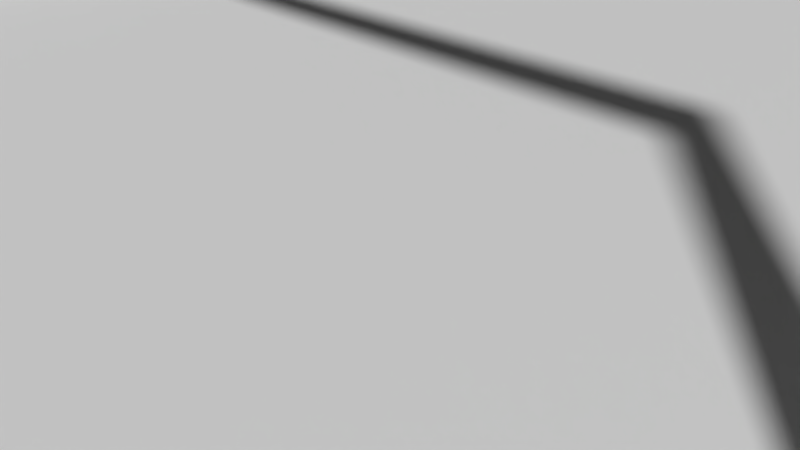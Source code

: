 # Source: carretera2.0.blend  (saved by Blender 2.78.0; exported with 4.5.12 LTS)
import bpy
from mathutils import Matrix  # noqa: F401  (used for matrix-valued properties, if any)

bpy.ops.wm.read_factory_settings(use_empty=True)
scene = bpy.context.scene
scene.name = 'Scene'

# ---- collections
col_collection_1 = bpy.data.collections.new('Collection 1'); scene.collection.children.link(col_collection_1)

# ---- materials (node trees are filled in below, after node groups)
mat_material_002 = bpy.data.materials.new('Material.002')
mat_material_002.alpha_threshold = 0.0
mat_material_002.use_transparent_shadow = False
mat_material_002.roughness = 0.5

# ---- material node trees

# ---- world
world_world = bpy.data.worlds.new('World'); scene.world = world_world
world_world.color = (0.05088, 0.05088, 0.05088)
world_world.use_sun_shadow = False
world_world.sun_shadow_jitter_overblur = 0.0
world_world.cycles.sampling_method = 'MANUAL'

# ---- cameras
cam_camera = bpy.data.cameras.new('Camera')
cam_camera.clip_end = 100.0
cam_camera.lens = 35.0
cam_camera.sensor_width = 32.0
cam_camera.sensor_height = 18.0
cam_camera.ortho_scale = 7.314
cam_camera.dof.focus_distance = 0.0
cam_camera.dof.aperture_fstop = 128.0

# ---- meshes
me_plane = bpy.data.meshes.new('Plane')
me_plane.from_pydata([(-29.58, 15.43, -1.665), (-6.515, 2.764, -1.665), (-29.58, 23.58, -1.665), (-6.515, 4.328, -1.665), (-25.51, 15.43, -1.665), (-25.51, 23.58, -1.665), (-30.42, 9.056, -1.665), (-6.785, 1.54, -1.665), (-26.35, 9.056, -1.665), (-32.89, -3.693, -1.665), (-7.576, -0.9091, -1.665), (-28.82, -3.693, -1.665), (-31.23, -11.89, -1.665), (-7.046, -2.482, -1.665), (-27.16, -11.89, -1.665), (-33.4, -18.25, -1.665), (-7.925, -4.46, -1.665), (-29.9, -20.27, -1.665), (-35.65, -23.04, -1.665), (-8.647, -5.38, -1.665), (-32.15, -25.06, -1.665), (-36.97, -28.56, -1.665), (-9.416, -6.432, -1.665), (-34.01, -30.42, -1.665), (-38.7, -35.29, -1.665), (-9.649, -7.189, -1.665), (-35.25, -35.87, -1.665), (-35.57, -45.13, -1.665), (-9.202, -7.923, -1.665), (-32.86, -42.92, -1.665), (-29.17, -49.85, -1.665), (-7.149, -8.828, -1.665), (-26.46, -47.63, -1.665), (-19.15, -53.04, -1.665), (-3.938, -9.442, -1.665), (-16.44, -50.83, -1.665), (-4.946, -53.48, -1.665), (-2.807, -9.366, -1.665), (-7.163, -50.78, -1.665), (4.059, -53.48, -1.665), (0.08029, -9.366, -1.665), (1.842, -50.78, -1.665), (11.89, -53.48, -1.665), (2.591, -9.366, -1.665), (9.673, -50.78, -1.665), (18.24, -48.54, -1.665), (3.431, -8.988, -1.665), (14.8, -47.91, -1.665), (19.86, -41.89, -1.665), (4.003, -8.01, -1.665), (15.24, -41.25, -1.665), (24.79, -36.37, -1.665), (6.1, -6.577, -1.665), (21.65, -34.84, -1.665), (30.27, -30.7, -1.665), (7.857, -5.487, -1.665), (27.13, -29.17, -1.665), (31.16, -21.67, -1.665), (7.954, -4.61, -1.665), (27.7, -22.2, -1.665), (30.94, 34.71, -1.665), (8.033, 5.908, -1.665), (27.68, 33.44, -1.665), (28.98, 43.91, -1.665), (7.405, 7.675, -1.665), (25.72, 42.64, -1.665), (24.08, 56.25, -1.665), (5.836, 10.04, -1.665), (20.83, 54.97, -1.665), (14.51, 66.58, -1.665), (3.534, 11.43, -1.665), (12.33, 63.84, -1.665), (4.528, 69.71, -1.665), (0.3335, 12.03, -1.665), (2.346, 66.97, -1.665), (-5.734, 69.93, -1.665), (-0.1968, 12.0, -1.665), (-3.944, 66.93, -1.665), (-18.07, 69.93, -1.665), (-4.151, 12.0, -1.665), (-16.28, 66.93, -1.665), (-22.91, 65.33, -1.665), (-4.968, 11.54, -1.665), (-20.04, 63.33, -1.665), (-27.22, 58.28, -1.665), (-6.348, 10.19, -1.665), (-24.35, 56.29, -1.665), (-28.63, 48.49, -1.665), (-6.396, 9.084, -1.665), (-25.14, 48.35, -1.665), (-6.515, 2.764, 0.6846), (-29.58, 15.43, 0.6846), (-29.58, 23.58, 0.6846), (-6.515, 4.328, 0.6846), (-30.42, 9.056, 0.6846), (-6.785, 1.54, 0.6846), (-32.89, -3.693, 0.6846), (-7.576, -0.9091, 0.6846), (-31.23, -11.89, 0.6846), (-7.046, -2.482, 0.6846), (-33.4, -18.25, 0.6846), (-7.925, -4.46, 0.6846), (-35.65, -23.04, 0.6846), (-8.647, -5.38, 0.6846), (-36.97, -28.56, 0.6846), (-9.416, -6.432, 0.6846), (-38.7, -35.29, 0.6846), (-9.649, -7.189, 0.6846), (-35.57, -45.13, 0.6846), (-9.202, -7.923, 0.6846), (-29.17, -49.85, 0.6846), (-7.149, -8.828, 0.6846), (-19.15, -53.04, 0.6846), (-3.938, -9.442, 0.6846), (-4.946, -53.48, 0.6846), (-2.807, -9.366, 0.6846), (4.059, -53.48, 0.6846), (0.08029, -9.366, 0.6846), (11.89, -53.48, 0.6846), (2.591, -9.366, 0.6846), (18.24, -48.54, 0.6846), (3.431, -8.988, 0.6846), (19.86, -41.89, 0.6846), (4.003, -8.01, 0.6846), (24.79, -36.37, 0.6846), (6.1, -6.577, 0.6846), (30.27, -30.7, 0.6846), (7.857, -5.487, 0.6846), (31.16, -21.67, 0.6846), (7.954, -4.61, 0.6846), (30.94, 34.71, 0.6846), (8.033, 5.908, 0.6846), (28.98, 43.91, 0.6846), (7.405, 7.675, 0.6846), (24.08, 56.25, 0.6846), (5.836, 10.04, 0.6846), (14.51, 66.58, 0.6846), (3.534, 11.43, 0.6846), (4.528, 69.71, 0.6846), (0.3335, 12.03, 0.6846), (-5.734, 69.93, 0.6846), (-0.1968, 12.0, 0.6846), (-18.07, 69.93, 0.6846), (-4.151, 12.0, 0.6846), (-22.91, 65.33, 0.6846), (-4.968, 11.54, 0.6846), (-27.22, 58.28, 0.6846), (-6.348, 10.19, 0.6846), (-28.63, 48.49, 0.6846), (-6.396, 9.084, 0.6846), (27.69, -1.548, -1.665), (31.08, -1.548, -1.665), (7.983, -0.497, -1.665), (31.08, -1.548, 0.6846), (7.983, -0.497, 0.6846), (27.69, -2.212, -1.665), (7.982, -0.6246, -1.665), (7.982, -0.6246, 0.6846), (31.08, -2.212, -1.665), (31.08, -2.212, 0.6846), (7.823, -0.497, -1.665), (7.823, -0.497, 0.6846), (7.822, -0.6246, -1.665), (7.822, -0.6246, 0.6846), (31.53, -2.212, -1.665), (31.53, -1.548, -1.665), (31.53, -2.212, 0.6846), (31.53, -1.548, 0.6846), (31.08, -2.212, 0.6846), (31.08, -1.548, 0.6846), (7.983, -0.497, 0.6846), (7.982, -0.6246, 0.6846), (7.823, -0.497, 0.6846), (7.822, -0.6246, 0.6846), (31.53, -2.212, 0.6846), (31.53, -1.548, 0.6846), (31.08, -2.212, 6.832), (31.08, -1.548, 6.832), (7.983, -0.497, 6.832), (7.982, -0.6246, 6.832), (7.823, -0.497, 6.832), (7.822, -0.6246, 6.832), (31.53, -2.212, 6.832), (31.53, -1.548, 6.832), (31.08, -2.212, 7.472), (31.08, -1.548, 7.472), (7.983, -0.497, 7.472), (7.982, -0.6246, 7.472), (7.823, -0.497, 7.472), (7.822, -0.6246, 7.472), (31.53, -2.212, 7.472), (31.53, -1.548, 7.472)], [], [(4, 1, 3, 5), (0, 4, 5, 2), (4, 0, 6, 8), (1, 4, 8, 7), (8, 6, 9, 11), (7, 8, 11, 10), (11, 9, 12, 14), (10, 11, 14, 13), (14, 12, 15, 17), (13, 14, 17, 16), (17, 15, 18, 20), (16, 17, 20, 19), (20, 18, 21, 23), (19, 20, 23, 22), (23, 21, 24, 26), (22, 23, 26, 25), (26, 24, 27, 29), (25, 26, 29, 28), (29, 27, 30, 32), (28, 29, 32, 31), (32, 30, 33, 35), (31, 32, 35, 34), (35, 33, 36, 38), (34, 35, 38, 37), (38, 36, 39, 41), (37, 38, 41, 40), (41, 39, 42, 44), (40, 41, 44, 43), (44, 42, 45, 47), (43, 44, 47, 46), (47, 45, 48, 50), (46, 47, 50, 49), (50, 48, 51, 53), (49, 50, 53, 52), (53, 51, 54, 56), (52, 53, 56, 55), (56, 54, 57, 59), (55, 56, 59, 58), (150, 151, 60, 62), (152, 150, 62, 61), (62, 60, 63, 65), (61, 62, 65, 64), (65, 63, 66, 68), (64, 65, 68, 67), (68, 66, 69, 71), (67, 68, 71, 70), (71, 69, 72, 74), (70, 71, 74, 73), (74, 72, 75, 77), (73, 74, 77, 76), (77, 75, 78, 80), (76, 77, 80, 79), (80, 78, 81, 83), (79, 80, 83, 82), (83, 81, 84, 86), (82, 83, 86, 85), (86, 84, 87, 89), (85, 86, 89, 88), (89, 87, 2, 5), (88, 89, 5, 3), (3, 1, 90, 93), (46, 49, 123, 121), (33, 30, 110, 112), (31, 34, 113, 111), (18, 15, 100, 102), (81, 78, 142, 144), (16, 19, 103, 101), (79, 82, 145, 143), (66, 63, 132, 134), (64, 67, 135, 133), (51, 48, 122, 124), (49, 52, 125, 123), (36, 33, 112, 114), (34, 37, 115, 113), (21, 18, 102, 104), (84, 81, 144, 146), (19, 22, 105, 103), (82, 85, 147, 145), (6, 0, 91, 94), (69, 66, 134, 136), (1, 7, 95, 90), (67, 70, 137, 135), (54, 51, 124, 126), (52, 55, 127, 125), (39, 36, 114, 116), (37, 40, 117, 115), (24, 21, 104, 106), (87, 84, 146, 148), (22, 25, 107, 105), (85, 88, 149, 147), (9, 6, 94, 96), (72, 69, 136, 138), (7, 10, 97, 95), (70, 73, 139, 137), (57, 54, 126, 128), (55, 58, 129, 127), (42, 39, 116, 118), (40, 43, 119, 117), (27, 24, 106, 108), (88, 3, 93, 149), (25, 28, 109, 107), (12, 9, 96, 98), (75, 72, 138, 140), (2, 87, 148, 92), (10, 13, 99, 97), (73, 76, 141, 139), (158, 57, 128, 159), (152, 61, 131, 154), (45, 42, 118, 120), (43, 46, 121, 119), (30, 27, 108, 110), (28, 31, 111, 109), (15, 12, 98, 100), (78, 75, 140, 142), (13, 16, 101, 99), (76, 79, 143, 141), (0, 2, 92, 91), (63, 60, 130, 132), (61, 64, 133, 131), (48, 45, 120, 122), (157, 163, 173, 171), (60, 151, 153, 130), (156, 155, 150, 152), (155, 158, 151, 150), (59, 57, 158, 155), (58, 59, 155, 156), (58, 156, 157, 129), (153, 151, 165, 167), (162, 160, 161, 163), (152, 154, 161, 160), (157, 156, 162, 163), (156, 152, 160, 162), (165, 164, 166, 167), (158, 159, 166, 164), (154, 157, 171, 170), (151, 158, 164, 165), (175, 174, 182, 183), (174, 168, 176, 182), (153, 167, 175, 169), (163, 161, 172, 173), (167, 166, 174, 175), (159, 153, 169, 168), (161, 154, 170, 172), (166, 159, 168, 174), (176, 177, 178, 179), (181, 180, 188, 189), (171, 173, 181, 179), (170, 171, 179, 178), (169, 175, 183, 177), (172, 170, 178, 180), (173, 172, 180, 181), (168, 169, 177, 176), (186, 187, 189, 188), (184, 185, 191, 190), (182, 176, 184, 190), (183, 182, 190, 191), (179, 181, 189, 187), (177, 183, 191, 185), (180, 178, 186, 188), (185, 184, 187, 186), (184, 176, 179, 187), (177, 185, 186, 178)])
_uv = me_plane.uv_layers.new(name='UVMap')
_uv.uv.foreach_set('vector', [0.702, 0.4609, 0.6554, 0.457, 0.6666, 0.3922, 0.7132, 0.396, 0.7487, 0.4648, 0.702, 0.4609, 0.7132, 0.396, 0.7599, 0.3999, 0.702, 0.4609, 0.7487, 0.4648, 0.7495, 0.5164, 0.7029, 0.5125, 0.6554, 0.457, 0.702, 0.4609, 0.7029, 0.5125, 0.6563, 0.5086, 0.7029, 0.5125, 0.7495, 0.5164, 0.7602, 0.6202, 0.7136, 0.6163, 0.6563, 0.5086, 0.7029, 0.5125, 0.7136, 0.6163, 0.667, 0.6124, 0.7136, 0.6163, 0.7602, 0.6202, 0.73, 0.6839, 0.6834, 0.68, 0.667, 0.6124, 0.7136, 0.6163, 0.6834, 0.68, 0.6368, 0.6761, 0.6834, 0.68, 0.73, 0.6839, 0.7461, 0.7366, 0.7033, 0.7494, 0.6368, 0.6761, 0.6834, 0.68, 0.7033, 0.7494, 0.654, 0.7607, 0.7033, 0.7494, 0.7461, 0.7366, 0.7653, 0.7769, 0.7224, 0.7897, 0.654, 0.7607, 0.7033, 0.7494, 0.7224, 0.7897, 0.6732, 0.801, 0.7224, 0.7897, 0.7653, 0.7769, 0.7728, 0.8221, 0.7363, 0.8341, 0.6732, 0.801, 0.7224, 0.7897, 0.7363, 0.8341, 0.6931, 0.8469, 0.7363, 0.8341, 0.7728, 0.8221, 0.7833, 0.8774, 0.743, 0.8787, 0.6931, 0.8469, 0.7363, 0.8341, 0.743, 0.8787, 0.696, 0.879, 0.743, 0.8787, 0.7833, 0.8774, 0.7339, 0.9527, 0.706, 0.9325, 0.696, 0.879, 0.743, 0.8787, 0.706, 0.9325, 0.6748, 0.9081, 0.706, 0.9325, 0.7339, 0.9527, 0.6541, 0.9841, 0.6262, 0.9639, 0.6748, 0.9081, 0.706, 0.9325, 0.6262, 0.9639, 0.595, 0.9395, 0.6262, 0.9639, 0.6541, 0.9841, 0.5351, 1.0, 0.5071, 0.9798, 0.595, 0.9395, 0.6262, 0.9639, 0.5071, 0.9798, 0.4759, 0.9553, 0.5071, 0.9798, 0.5351, 1.0, 0.3718, 0.9899, 0.401, 0.9705, 0.4759, 0.9553, 0.5071, 0.9798, 0.401, 0.9705, 0.4361, 0.9488, 0.401, 0.9705, 0.3718, 0.9899, 0.2688, 0.9813, 0.2979, 0.9619, 0.4361, 0.9488, 0.401, 0.9705, 0.2979, 0.9619, 0.333, 0.9402, 0.2979, 0.9619, 0.2688, 0.9813, 0.1791, 0.9738, 0.2082, 0.9544, 0.333, 0.9402, 0.2979, 0.9619, 0.2082, 0.9544, 0.2433, 0.9327, 0.2082, 0.9544, 0.1791, 0.9738, 0.1132, 0.9284, 0.1535, 0.9266, 0.2433, 0.9327, 0.2082, 0.9544, 0.1535, 0.9266, 0.216, 0.9145, 0.1535, 0.9266, 0.1132, 0.9284, 0.1038, 0.8738, 0.1576, 0.8732, 0.216, 0.9145, 0.1535, 0.9266, 0.1576, 0.8732, 0.2026, 0.8722, 0.1576, 0.8732, 0.1038, 0.8738, 0.05494, 0.8252, 0.09306, 0.8161, 0.2026, 0.8722, 0.1576, 0.8732, 0.09306, 0.8161, 0.138, 0.8066, 0.09306, 0.8161, 0.05494, 0.8252, 0.0, 0.7748, 0.03813, 0.7656, 0.138, 0.8066, 0.09306, 0.8161, 0.03813, 0.7656, 0.08309, 0.7561, 0.03813, 0.7656, 0.0, 0.7748, 0.002269, 0.7021, 0.04115, 0.7096, 0.08309, 0.7561, 0.03813, 0.7656, 0.04115, 0.7096, 0.08591, 0.7195, 0.06966, 0.5452, 0.03092, 0.5419, 0.08242, 0.2534, 0.118, 0.2667, 0.1143, 0.5489, 0.06966, 0.5452, 0.118, 0.2667, 0.1584, 0.2832, 0.118, 0.2667, 0.08242, 0.2534, 0.1175, 0.182, 0.153, 0.1953, 0.1584, 0.2832, 0.118, 0.2667, 0.153, 0.1953, 0.1935, 0.2119, 0.153, 0.1953, 0.1175, 0.182, 0.1905, 0.08847, 0.226, 0.1018, 0.1935, 0.2119, 0.153, 0.1953, 0.226, 0.1018, 0.2665, 0.1183, 0.226, 0.1018, 0.1905, 0.08847, 0.3143, 0.01538, 0.3355, 0.03925, 0.2665, 0.1183, 0.226, 0.1018, 0.3355, 0.03925, 0.3586, 0.06769, 0.3355, 0.03925, 0.3143, 0.01538, 0.4329, 0.0, 0.4541, 0.02387, 0.3586, 0.06769, 0.3355, 0.03925, 0.4541, 0.02387, 0.4773, 0.0523, 0.4541, 0.02387, 0.4329, 0.0, 0.5507, 0.008024, 0.5261, 0.03024, 0.4773, 0.0523, 0.4541, 0.02387, 0.5261, 0.03024, 0.4959, 0.05532, 0.5261, 0.03024, 0.5507, 0.008024, 0.6919, 0.01983, 0.6672, 0.04204, 0.4959, 0.05532, 0.5261, 0.03024, 0.6672, 0.04204, 0.6371, 0.06713, 0.6672, 0.04204, 0.6919, 0.01983, 0.741, 0.06112, 0.7054, 0.07427, 0.6371, 0.06713, 0.6672, 0.04204, 0.7054, 0.07427, 0.663, 0.08845, 0.7054, 0.07427, 0.741, 0.06112, 0.7806, 0.1214, 0.745, 0.1345, 0.663, 0.08845, 0.7054, 0.07427, 0.745, 0.1345, 0.7027, 0.1487, 0.745, 0.1345, 0.7806, 0.1214, 0.7833, 0.2007, 0.7431, 0.1985, 0.7027, 0.1487, 0.745, 0.1345, 0.7431, 0.1985, 0.6964, 0.1947, 0.7431, 0.1985, 0.7833, 0.2007, 0.7599, 0.3999, 0.7132, 0.396, 0.6964, 0.1947, 0.7431, 0.1985, 0.7132, 0.396, 0.6666, 0.3922, 0.8375, 0.3233, 0.8375, 0.3885, 0.8104, 0.3885, 0.8104, 0.3233, 0.9729, 0.0, 0.9729, 0.04178, 0.9458, 0.04178, 0.9458, 0.0, 0.9187, 0.2983, 0.9187, 0.3795, 0.8917, 0.3795, 0.8917, 0.2983, 0.9458, 0.6214, 0.9458, 0.5402, 0.9729, 0.5402, 0.9729, 0.6214, 0.8104, 0.1766, 0.8104, 0.2163, 0.7833, 0.2163, 0.7833, 0.1766, 0.8104, 0.8909, 0.8104, 0.9306, 0.7833, 0.9306, 0.7833, 0.8909, 0.8375, 0.6918, 0.8375, 0.7313, 0.8104, 0.7313, 0.8104, 0.6918, 0.8375, 0.0, 0.8375, 0.02027, 0.8104, 0.02027, 0.8104, 3.059e-08, 0.8375, 0.459, 0.8375, 0.3628, 0.8646, 0.3628, 0.8646, 0.459, 0.8917, 0.3392, 0.8917, 0.4349, 0.8646, 0.4349, 0.8646, 0.3392, 0.9187, 0.1007, 0.9187, 0.05409, 0.9458, 0.05409, 0.9458, 0.1007, 0.9729, 0.04178, 0.9729, 0.1053, 0.9458, 0.1053, 0.9458, 0.04178, 0.9187, 0.1843, 0.9187, 0.2983, 0.8917, 0.2983, 0.8917, 0.1843, 0.9458, 0.5402, 0.9458, 0.512, 0.9729, 0.512, 0.9729, 0.5402, 0.8104, 0.1317, 0.8104, 0.1766, 0.7833, 0.1766, 0.7833, 0.1317, 0.8104, 0.832, 0.8104, 0.8909, 0.7833, 0.8909, 0.7833, 0.832, 0.8375, 0.7313, 0.8375, 0.7763, 0.8104, 0.7763, 0.8104, 0.7313, 0.8375, 0.02027, 0.8375, 0.07885, 0.8104, 0.07885, 0.8104, 0.02027, 0.8104, 0.4364, 0.8104, 0.4879, 0.7833, 0.4879, 0.7833, 0.4364, 0.9729, 0.07978, 0.9729, 3.824e-09, 1.0, 0.0, 1.0, 0.07978, 0.8375, 0.3885, 0.8375, 0.44, 0.8104, 0.44, 0.8104, 0.3885, 0.9458, 0.3773, 0.9458, 0.437, 0.9187, 0.437, 0.9187, 0.3773, 0.9187, 0.1489, 0.9187, 0.1007, 0.9458, 0.1007, 0.9458, 0.1489, 0.9729, 0.1053, 0.9729, 0.154, 0.9458, 0.154, 0.9458, 0.1053, 0.9187, 0.1121, 0.9187, 0.1843, 0.8917, 0.1843, 0.8917, 0.1121, 0.9458, 0.512, 0.9458, 0.4399, 0.9729, 0.4399, 0.9729, 0.512, 0.8104, 0.07687, 0.8104, 0.1317, 0.7833, 0.1317, 0.7833, 0.07687, 0.8104, 0.7528, 0.8104, 0.832, 0.7833, 0.832, 0.7833, 0.7528, 0.8375, 0.7763, 0.8375, 0.8082, 0.8104, 0.8082, 0.8104, 0.7763, 0.8375, 0.07885, 0.8375, 0.125, 0.8104, 0.125, 0.8104, 0.07885, 0.8104, 0.333, 0.8104, 0.4364, 0.7833, 0.4364, 0.7833, 0.333, 0.9729, 0.1607, 0.9729, 0.07978, 1.0, 0.07978, 1.0, 0.1607, 0.8375, 0.44, 0.8375, 0.5433, 0.8104, 0.5433, 0.8104, 0.44, 0.9458, 0.437, 0.9458, 0.518, 0.9187, 0.518, 0.9187, 0.437, 0.9187, 0.2216, 0.9187, 0.1489, 0.9458, 0.1489, 0.9458, 0.2216, 0.9729, 0.154, 0.9729, 0.1907, 0.9458, 0.1907, 0.9458, 0.154, 0.9187, 0.04938, 0.9187, 0.1121, 0.8917, 0.1121, 0.8917, 0.04938, 0.9458, 0.4399, 0.9458, 0.3771, 0.9729, 0.3771, 0.9729, 0.4399, 0.8104, 0.0, 0.8104, 0.07687, 0.7833, 0.07687, 0.7833, 0.0, 0.8375, 0.125, 0.8375, 0.3233, 0.8104, 0.3233, 0.8104, 0.125, 0.8375, 0.8082, 0.8375, 0.8381, 0.8104, 0.8381, 0.8104, 0.8082, 0.8104, 0.2685, 0.8104, 0.333, 0.7833, 0.333, 0.7833, 0.2685, 0.9729, 0.243, 0.9729, 0.1607, 1.0, 0.1607, 1.0, 0.243, 0.8104, 0.553, 0.8104, 0.7528, 0.7833, 0.7528, 0.7833, 0.553, 0.8375, 0.5433, 0.8375, 0.608, 0.8104, 0.608, 0.8104, 0.5433, 0.9458, 0.518, 0.9458, 0.5312, 0.9187, 0.5312, 0.9187, 0.518, 0.9187, 0.3773, 0.9187, 0.2216, 0.9458, 0.2216, 0.9458, 0.3773, 0.8917, 0.0, 0.8917, 0.2668, 0.8646, 0.2668, 0.8646, 0.0, 0.9187, 0.0, 0.9187, 0.04938, 0.8917, 0.04938, 0.8917, 3.824e-09, 0.9458, 0.3771, 0.9458, 0.3567, 0.9729, 0.3567, 0.9729, 0.3771, 0.9187, 0.3795, 0.9187, 0.4322, 0.8917, 0.4322, 0.8917, 0.3795, 0.9458, 0.6741, 0.9458, 0.6214, 0.9729, 0.6214, 0.9729, 0.6741, 0.8104, 0.2163, 0.8104, 0.2685, 0.7833, 0.2685, 0.7833, 0.2163, 0.9729, 0.3419, 0.9729, 0.243, 1.0, 0.243, 1.0, 0.3419, 0.8375, 0.608, 0.8375, 0.6918, 0.8104, 0.6918, 0.8104, 0.608, 0.9458, 0.5312, 0.9458, 0.63, 0.9187, 0.63, 0.9187, 0.5312, 0.8104, 0.4879, 0.8104, 0.553, 0.7833, 0.553, 0.7833, 0.4879, 0.8375, 0.3628, 0.8375, 0.2901, 0.8646, 0.2901, 0.8646, 0.3628, 0.8917, 0.2668, 0.8917, 0.3392, 0.8646, 0.3392, 0.8646, 0.2668, 0.9187, 0.05409, 0.9187, 0.0, 0.9458, 3.059e-08, 0.9458, 0.05409, 0.0, 0.0, 0.0, 0.0, 0.0, 0.0, 0.0, 0.0, 0.8375, 0.2901, 0.8375, 0.0, 0.8646, 0.0, 0.8646, 0.2901, 0.1134, 0.5542, 0.06874, 0.5505, 0.06966, 0.5452, 0.1143, 0.5489, 0.06874, 0.5505, 0.02997, 0.5472, 0.03092, 0.5419, 0.06966, 0.5452, 0.04115, 0.7096, 0.002269, 0.7021, 0.02997, 0.5472, 0.06874, 0.5505, 0.08591, 0.7195, 0.04115, 0.7096, 0.06874, 0.5505, 0.1134, 0.5542, 0.9729, 0.1907, 0.9729, 0.3567, 0.9458, 0.3567, 0.9458, 0.1907, 0.8909, 0.4349, 0.8909, 0.4538, 0.8856, 0.4538, 0.8856, 0.4349, 0.8799, 0.4538, 0.8722, 0.4538, 0.8722, 0.4349, 0.8799, 0.4349, 0.8856, 0.4349, 0.8856, 0.4538, 0.8799, 0.4538, 0.8799, 0.4349, 0.8891, 0.5911, 0.8891, 0.61, 0.8834, 0.61, 0.8834, 0.5911, 0.1134, 0.5542, 0.1143, 0.5489, 0.1201, 0.5494, 0.1192, 0.5547, 0.8646, 0.4349, 0.8722, 0.4349, 0.8722, 0.4538, 0.8646, 0.4538, 0.8891, 0.61, 0.8891, 0.5911, 0.8944, 0.5911, 0.8944, 0.61, 0.0, 0.0, 0.0, 0.0, 0.0, 0.0, 0.0, 0.0, 0.03092, 0.5419, 0.02997, 0.5472, 0.02477, 0.5468, 0.02572, 0.5415, 0.8528, 0.5911, 0.8604, 0.5911, 0.8604, 0.6404, 0.8528, 0.6404, 0.8375, 0.5251, 0.8375, 0.5215, 0.9084, 0.5215, 0.9084, 0.5251, 0.0, 0.0, 0.0, 0.0, 0.0, 0.0, 0.0, 0.0, 0.0, 0.0, 0.0, 0.0, 0.0, 0.0, 0.0, 0.0, 0.0, 0.0, 0.0, 0.0, 0.0, 0.0, 0.0, 0.0, 0.0, 0.0, 0.0, 0.0, 0.0, 0.0, 0.0, 0.0, 0.0, 0.0, 0.0, 0.0, 0.0, 0.0, 0.0, 0.0, 0.0, 0.0, 0.0, 0.0, 0.0, 0.0, 0.0, 0.0, 0.8451, 0.5911, 0.8528, 0.5912, 0.8528, 0.6496, 0.8451, 0.6496, 0.8604, 0.6404, 0.8681, 0.6404, 0.8681, 0.6456, 0.8604, 0.6456, 0.8375, 0.463, 0.8375, 0.459, 0.9084, 0.459, 0.9084, 0.463, 0.8757, 0.6404, 0.8681, 0.6404, 0.8681, 0.5911, 0.8757, 0.5911, 0.8375, 0.5287, 0.8375, 0.5251, 0.9084, 0.5251, 0.9084, 0.5287, 0.8375, 0.5911, 0.8375, 0.5871, 0.9084, 0.5871, 0.9084, 0.5911, 0.8604, 0.5911, 0.8681, 0.5911, 0.8681, 0.6404, 0.8604, 0.6404, 0.8757, 0.5911, 0.8834, 0.5911, 0.8834, 0.6404, 0.8757, 0.6404, 0.8375, 0.6532, 0.8451, 0.6532, 0.8451, 0.6573, 0.8375, 0.6572, 0.8451, 0.5948, 0.8375, 0.5948, 0.8375, 0.5912, 0.8451, 0.5911, 0.9084, 0.5251, 0.9084, 0.5215, 0.9157, 0.5215, 0.9157, 0.5251, 0.8528, 0.6404, 0.8604, 0.6404, 0.8604, 0.6456, 0.8528, 0.6456, 0.9084, 0.463, 0.9084, 0.459, 0.9157, 0.459, 0.9157, 0.463, 0.9084, 0.5287, 0.9084, 0.5251, 0.9157, 0.5251, 0.9157, 0.5287, 0.9084, 0.5911, 0.9084, 0.5871, 0.9157, 0.5871, 0.9157, 0.5911, 0.8375, 0.5948, 0.8451, 0.5948, 0.8451, 0.6532, 0.8375, 0.6532, 0.9157, 0.5215, 0.9084, 0.5215, 0.9084, 0.463, 0.9157, 0.463, 0.9084, 0.5287, 0.9157, 0.5287, 0.9157, 0.5871, 0.9084, 0.5871])
me_plane.use_remesh_preserve_volume = False
me_plane.use_remesh_preserve_attributes = False
me_plane.use_mirror_vertex_groups = False
me_plane.update()

# ---- curves / text
cu_nurbspath_004 = bpy.data.curves.new('NurbsPath.004', 'CURVE')
cu_nurbspath_004.dimensions = '3D'
_sp = cu_nurbspath_004.splines.new('NURBS'); _sp.points.add(0)
_sp.points.foreach_set('co', [0.0, 0.0, 0.0, 1.0])
_sp.order_u = 2
_sp.order_v = 0
_sp.use_endpoint_u = True
cu_nurbspath_004.use_path = True
cu_nurbspath_004.use_path_clamp = True
cu_nurbspath_004.bevel_resolution = 0
cu_nurbspath_004.fill_mode = 'HALF'
cu_nurbspath_001 = bpy.data.curves.new('NurbsPath.001', 'CURVE')
cu_nurbspath_001.dimensions = '3D'
_sp = cu_nurbspath_001.splines.new('NURBS'); _sp.points.add(3)
_sp.points.foreach_set('co', [1.907e-06, -28.72, 0.0, 1.0, 0.0, -13.51, 0.0, 1.0, 0.0, 10.79, 0.0, 1.0, -1.907e-06, 31.44, 0.0, 1.0])
_sp.order_v = 0
_sp.use_endpoint_u = True
cu_nurbspath_001.use_path = True
cu_nurbspath_001.use_path_clamp = True
cu_nurbspath_001.bevel_resolution = 0
cu_nurbspath_001.fill_mode = 'HALF'
cu_nurbspath = bpy.data.curves.new('NurbsPath', 'CURVE')
cu_nurbspath.dimensions = '2D'
_sp = cu_nurbspath.splines.new('NURBS'); _sp.points.add(19)
_sp.points.foreach_set('co', [1.158, 0.1254, 0.0, 1.0, 1.158, 1.125, 0.0, 1.0, 1.158, 2.125, 0.0, 1.0, 1.158, 3.125, 0.0, 1.0, 1.158, 72.84, 0.0, 1.0, -3.283, 95.59, 0.0, 1.0, -16.12, 130.0, 0.0, 1.0, -29.76, 145.1, 0.0, 1.0, -42.31, 154.3, 0.0, 1.0, -72.95, 163.5, 0.0, 1.0, -92.04, 163.5, 0.0, 1.0, -119.3, 163.5, 0.0, 1.0, -136.1, 148.2, 0.0, 1.0, -142.8, 123.2, 0.0, 1.0, -146.0, 13.07, 0.0, 1.0, -154.6, -20.6, 0.0, 1.0, -149.3, -56.37, 0.0, 1.0, -161.1, -91.91, 0.0, 1.0, -169.4, -116.2, 0.0, 1.0, -165.8, -142.2, 0.0, 1.0])
_sp.order_u = 5
_sp.order_v = 0
_sp.use_endpoint_u = True
_sp = cu_nurbspath.splines.new('NURBS'); _sp.points.add(8)
_sp.points.foreach_set('co', [0.9461, -15.37, 0.0, 1.0, 0.9461, -100.4, 0.0, 1.0, -27.98, -128.6, 0.0, 1.0, -32.64, -145.9, 0.0, 1.0, -44.46, -157.9, 0.0, 1.0, -64.51, -161.5, 0.0, 1.0, -112.8, -161.5, 0.0, 1.0, -138.2, -155.3, 0.0, 1.0, -165.8, -142.2, 0.0, 1.0])
_sp.order_u = 2
_sp.order_v = 0
_sp.use_endpoint_u = True
cu_nurbspath.materials.append(mat_material_002)
cu_nurbspath.use_path = True
cu_nurbspath.use_path_clamp = True
cu_nurbspath.bevel_resolution = 0
cu_nurbspath.fill_mode = 'BOTH'
cu_nurbspath_003 = bpy.data.curves.new('NurbsPath.003', 'CURVE')
cu_nurbspath_003.dimensions = '3D'
_sp = cu_nurbspath_003.splines.new('NURBS'); _sp.points.add(3)
_sp.points.foreach_set('co', [1.907e-06, -28.72, 0.0, 1.0, 0.0, -13.51, 0.0, 1.0, 0.0, 10.79, 0.0, 1.0, -1.907e-06, 31.44, 0.0, 1.0])
_sp.order_v = 0
_sp.use_endpoint_u = True
cu_nurbspath_003.use_path = True
cu_nurbspath_003.use_path_clamp = True
cu_nurbspath_003.bevel_resolution = 0
cu_nurbspath_003.fill_mode = 'HALF'
cu_nurbspath_005 = bpy.data.curves.new('NurbsPath.005', 'CURVE')
cu_nurbspath_005.dimensions = '3D'
_sp = cu_nurbspath_005.splines.new('NURBS'); _sp.points.add(0)
_sp.points.foreach_set('co', [0.0, 0.0, 0.0, 1.0])
_sp.order_u = 2
_sp.order_v = 0
_sp.use_endpoint_u = True
cu_nurbspath_005.use_path = True
cu_nurbspath_005.use_path_clamp = True
cu_nurbspath_005.bevel_resolution = 0
cu_nurbspath_005.fill_mode = 'HALF'

# ---- objects
ob_turbo = bpy.data.objects.new('Turbo', cu_nurbspath_004)
ob_cajas = bpy.data.objects.new('CAJAS', cu_nurbspath_001)
ob_nurbspath = bpy.data.objects.new('NurbsPath', cu_nurbspath)
ob_plane = bpy.data.objects.new('Plane', me_plane)
ob_camera = bpy.data.objects.new('Camera', cam_camera)
ob_cajas_001 = bpy.data.objects.new('CAJAS.001', cu_nurbspath_003)
ob_turbo_001 = bpy.data.objects.new('Turbo.001', cu_nurbspath_005)

# ---- transforms, parenting, visibility, modifiers, constraints
ob_turbo.location = (-140.9, -15.64, -5.332)
ob_turbo.lineart.crease_threshold = 0.0
ob_cajas.location = (-83.91, 136.9, -6.423)
ob_cajas.lineart.crease_threshold = 0.0
ob_nurbspath.location = (-20.25, 23.84, -4.806)
ob_nurbspath.scale = (0.8408, 0.8408, 0.8408)
ob_nurbspath.lineart.crease_threshold = 0.0
ob_plane.location = (-75.05, 3.353, -0.7344)
ob_plane.rotation_euler = (-2.384e-07, -0.0, 0.0)
ob_plane.scale = (2.762, 2.762, 2.762)
ob_plane.lineart.crease_threshold = 0.0
ob_camera.location = (7.481, -6.508, 5.344)
ob_camera.rotation_euler = (1.109, 0.0, 0.8149)
ob_camera.lock_rotations_4d = False
ob_camera.empty_display_type = 'ARROWS'
ob_camera.color = (0.0, 0.0, 0.0, 0.0)
ob_camera.display_type = 'WIRE'
ob_camera.lineart.crease_threshold = 0.0
ob_cajas_001.location = (-83.91, -110.4, -6.423)
ob_cajas_001.lineart.crease_threshold = 0.0
ob_turbo_001.location = (-19.43, 70.45, -5.332)
ob_turbo_001.lineart.crease_threshold = 0.0

# ---- collection membership
col_collection_1.objects.link(ob_turbo)
col_collection_1.objects.link(ob_cajas)
col_collection_1.objects.link(ob_nurbspath)
col_collection_1.objects.link(ob_plane)
col_collection_1.objects.link(ob_camera)
col_collection_1.objects.link(ob_cajas_001)
col_collection_1.objects.link(ob_turbo_001)

# ---- scene / render settings (as saved in the file)
scene.camera = ob_camera
scene.frame_start = 1; scene.frame_end = 250; scene.frame_set(1)
scene.render.engine = 'BLENDER_EEVEE_NEXT'
scene.render.resolution_percentage = 50
scene.render.dither_intensity = 0.0
scene.cycles.use_denoising = False
scene.cycles.samples = 128
scene.cycles.sampling_pattern = 'TABULATED_SOBOL'
scene.cycles.light_sampling_threshold = 0.0
scene.cycles.use_adaptive_sampling = False
scene.cycles.use_light_tree = False
scene.cycles.blur_glossy = 0.0
scene.cycles.sample_clamp_indirect = 0.0
scene.view_settings.view_transform = 'Standard'
bpy.context.view_layer.update()

# ---- added for rendering (the .blend has no usable light): sun
light_auto_sun = bpy.data.lights.new('AutoSun', 'SUN')
light_auto_sun.energy = 3.0
light_auto_sun.angle = 0.0523599
ob_auto_sun = bpy.data.objects.new('AutoSun', light_auto_sun)
scene.collection.objects.link(ob_auto_sun)
ob_auto_sun.rotation_euler = (0.872665, 0.174533, 0.523599)
bpy.context.view_layer.update()
